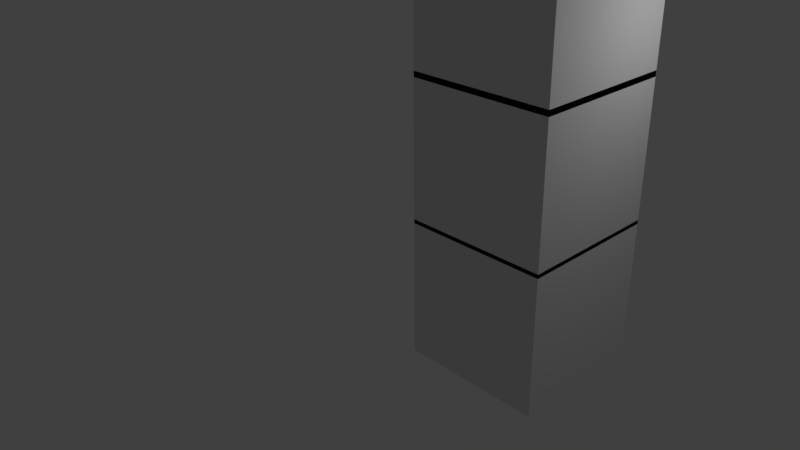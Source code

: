 # Source: untitled.blend  (saved by Blender 2.77.0; exported with 4.5.12 LTS)
import bpy
from mathutils import Matrix  # noqa: F401  (used for matrix-valued properties, if any)

bpy.ops.wm.read_factory_settings(use_empty=True)
scene = bpy.context.scene
scene.name = 'Scene'

# ---- collections
col_collection_1 = bpy.data.collections.new('Collection 1'); scene.collection.children.link(col_collection_1)

# ---- materials (node trees are filled in below, after node groups)
mat_material = bpy.data.materials.new('Material')
mat_material.alpha_threshold = 0.0
mat_material.use_transparent_shadow = False
mat_material.roughness = 0.5
mat_material.line_color = (0.0, 0.0, 0.0, 1.0)
mat_material_001 = bpy.data.materials.new('Material.001')
mat_material_001.alpha_threshold = 0.0
mat_material_001.use_transparent_shadow = False
mat_material_001.roughness = 0.5
mat_material_001.line_color = (0.0, 0.0, 0.0, 1.0)
mat_material_002 = bpy.data.materials.new('Material.002')
mat_material_002.alpha_threshold = 0.0
mat_material_002.use_transparent_shadow = False
mat_material_002.roughness = 0.5
mat_material_002.line_color = (0.0, 0.0, 0.0, 1.0)

# ---- material node trees

# ---- world
world_world = bpy.data.worlds.new('World'); scene.world = world_world
world_world.color = (0.05088, 0.05088, 0.05088)
world_world.use_sun_shadow = False
world_world.sun_shadow_jitter_overblur = 0.0
world_world.cycles.sampling_method = 'MANUAL'

# ---- cameras
cam_camera = bpy.data.cameras.new('Camera')
cam_camera.clip_end = 100.0
cam_camera.lens = 35.0
cam_camera.sensor_width = 32.0
cam_camera.sensor_height = 18.0
cam_camera.ortho_scale = 7.314
cam_camera.dof.focus_distance = 0.0
cam_camera.dof.aperture_fstop = 128.0

# ---- lights
light_lamp = bpy.data.lights.new('Lamp', 'POINT')
light_lamp.transmission_factor = 0.0
light_lamp.cutoff_distance = 30.0
light_lamp.energy = 100.0
light_lamp.shadow_buffer_clip_start = 1.001
light_lamp.shadow_soft_size = 0.1
light_lamp.shadow_maximum_resolution = 0.006
light_lamp.use_absolute_resolution = True

# ---- meshes
me_cube = bpy.data.meshes.new('Cube')
me_cube.from_pydata([(1.0, 1.0, -1.0), (1.0, -1.0, -1.0), (-1.0, -1.0, -1.0), (-1.0, 1.0, -1.0), (1.0, 1.0, 1.0), (1.0, -1.0, 1.0), (-1.0, -1.0, 1.0), (-1.0, 1.0, 1.0)], [], [(0, 1, 2, 3), (4, 7, 6, 5), (0, 4, 5, 1), (1, 5, 6, 2), (2, 6, 7, 3), (4, 0, 3, 7)])
me_cube.materials.append(mat_material)
me_cube.use_remesh_preserve_volume = False
me_cube.use_remesh_preserve_attributes = False
me_cube.use_mirror_vertex_groups = False
me_cube.update()
me_cube_001 = bpy.data.meshes.new('Cube.001')
me_cube_001.from_pydata([(1.0, 1.0, -1.0), (1.0, -1.0, -1.0), (-1.0, -1.0, -1.0), (-1.0, 1.0, -1.0), (1.0, 1.0, 1.0), (1.0, -1.0, 1.0), (-1.0, -1.0, 1.0), (-1.0, 1.0, 1.0)], [], [(0, 1, 2, 3), (4, 7, 6, 5), (0, 4, 5, 1), (1, 5, 6, 2), (2, 6, 7, 3), (4, 0, 3, 7)])
me_cube_001.materials.append(mat_material_001)
me_cube_001.use_remesh_preserve_volume = False
me_cube_001.use_remesh_preserve_attributes = False
me_cube_001.use_mirror_vertex_groups = False
me_cube_001.update()
me_cube_002 = bpy.data.meshes.new('Cube.002')
me_cube_002.from_pydata([(1.0, 1.0, -1.0), (1.0, -1.0, -1.0), (-1.0, -1.0, -1.0), (-1.0, 1.0, -1.0), (1.0, 1.0, 1.0), (1.0, -1.0, 1.0), (-1.0, -1.0, 1.0), (-1.0, 1.0, 1.0)], [], [(0, 1, 2, 3), (4, 7, 6, 5), (0, 4, 5, 1), (1, 5, 6, 2), (2, 6, 7, 3), (4, 0, 3, 7)])
me_cube_002.materials.append(mat_material_002)
me_cube_002.use_remesh_preserve_volume = False
me_cube_002.use_remesh_preserve_attributes = False
me_cube_002.use_mirror_vertex_groups = False
me_cube_002.update()
arm_armature = bpy.data.armatures.new('Armature')  # bones are not reproduced

# ---- objects
ob_armature = bpy.data.objects.new('Armature', arm_armature)
ob_cube = bpy.data.objects.new('Cube', me_cube)
ob_lamp = bpy.data.objects.new('Lamp', light_lamp)
ob_camera = bpy.data.objects.new('Camera', cam_camera)
ob_cube_001 = bpy.data.objects.new('Cube.001', me_cube_001)
ob_cube_002 = bpy.data.objects.new('Cube.002', me_cube_002)

# ---- transforms, parenting, visibility, modifiers, constraints
ob_armature.location = (0.0, 0.0, -2.159)
ob_armature.scale = (3.89, 3.89, 3.89)
ob_armature.show_in_front = True
ob_armature.lineart.crease_threshold = 0.0
ob_cube.location = (0.0, 0.0, 0.0)
ob_cube.scale = (-1.491, -1.491, -1.491)
ob_cube.lock_rotations_4d = False
ob_cube.empty_display_type = 'ARROWS'
ob_cube.lineart.crease_threshold = 0.0
_m = ob_cube.modifiers.new('Armature', 'ARMATURE')
_m.object = ob_armature
_m.use_bone_envelopes = True
_m.use_vertex_groups = False
ob_lamp.location = (4.076, 1.005, 5.904)
ob_lamp.rotation_euler = (0.6503, 0.05522, 1.866)
ob_lamp.lock_rotations_4d = False
ob_lamp.empty_display_type = 'ARROWS'
ob_lamp.color = (0.0, 0.0, 0.0, 0.0)
ob_lamp.lineart.crease_threshold = 0.0
ob_camera.location = (9.241, -11.87, 8.798)
ob_camera.rotation_euler = (1.109, 0.01082, 0.8149)
ob_camera.lock_rotations_4d = False
ob_camera.empty_display_type = 'ARROWS'
ob_camera.color = (0.0, 0.0, 0.0, 0.0)
ob_camera.display_type = 'WIRE'
ob_camera.lineart.crease_threshold = 0.0
ob_cube_001.location = (0.0, 0.0, 2.897)
ob_cube_001.scale = (-1.491, -1.491, -1.491)
ob_cube_001.lock_rotations_4d = False
ob_cube_001.empty_display_type = 'ARROWS'
ob_cube_001.lineart.crease_threshold = 0.0
_m = ob_cube_001.modifiers.new('Armature', 'ARMATURE')
_m.object = ob_armature
_m.use_bone_envelopes = True
_m.use_vertex_groups = False
ob_cube_002.location = (0.0, 0.0, 5.762)
ob_cube_002.scale = (-1.491, -1.491, -1.491)
ob_cube_002.lock_rotations_4d = False
ob_cube_002.empty_display_type = 'ARROWS'
ob_cube_002.lineart.crease_threshold = 0.0
_m = ob_cube_002.modifiers.new('Armature', 'ARMATURE')
_m.object = ob_armature
_m.use_bone_envelopes = True
_m.use_vertex_groups = False

# ---- collection membership
col_collection_1.objects.link(ob_armature)
col_collection_1.objects.link(ob_cube)
col_collection_1.objects.link(ob_lamp)
col_collection_1.objects.link(ob_camera)
col_collection_1.objects.link(ob_cube_001)
col_collection_1.objects.link(ob_cube_002)

# ---- scene / render settings (as saved in the file)
scene.camera = ob_camera
scene.frame_start = 0; scene.frame_end = 345; scene.frame_set(179)
scene.render.engine = 'BLENDER_EEVEE_NEXT'
scene.render.image_settings.file_format = 'FFMPEG'
scene.render.resolution_percentage = 50
scene.render.dither_intensity = 0.0
scene.cycles.use_denoising = False
scene.cycles.samples = 128
scene.cycles.sampling_pattern = 'TABULATED_SOBOL'
scene.cycles.light_sampling_threshold = 0.0
scene.cycles.use_adaptive_sampling = False
scene.cycles.use_light_tree = False
scene.cycles.blur_glossy = 0.0
scene.cycles.sample_clamp_indirect = 0.0
scene.view_settings.view_transform = 'Standard'
bpy.context.view_layer.update()
